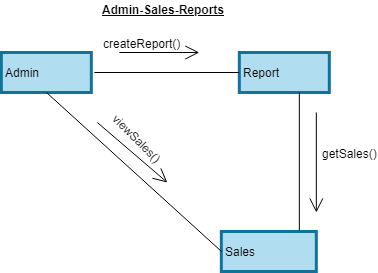

The diagram above was exported from draw.io. Its source (the exported page's mxGraphModel, read from the mxfile embedded in the PNG):
<mxGraphModel dx="840" dy="435" grid="1" gridSize="10" guides="1" tooltips="1" connect="1" arrows="1" fold="1" page="1" pageScale="1" pageWidth="850" pageHeight="1100" math="0" shadow="0">
  <root>
    <mxCell id="kFcm65EjwVKRaRlVLQR6-0" />
    <mxCell id="kFcm65EjwVKRaRlVLQR6-1" parent="kFcm65EjwVKRaRlVLQR6-0" />
    <mxCell id="bfiDFv2BdGr5EmxcFhXW-0" value="&lt;u&gt;&lt;b&gt;Admin-Sales-Reports&lt;/b&gt;&lt;/u&gt;" style="text;html=1;resizable=0;points=[];autosize=1;align=left;verticalAlign=top;spacingTop=-4;fontColor=#000000;" vertex="1" parent="kFcm65EjwVKRaRlVLQR6-1">
      <mxGeometry x="169" y="40" width="140" height="20" as="geometry" />
    </mxCell>
    <mxCell id="bfiDFv2BdGr5EmxcFhXW-1" value="&lt;div style=&quot;text-align: center&quot;&gt;&lt;span&gt;Admin&lt;/span&gt;&lt;/div&gt;" style="rounded=0;whiteSpace=wrap;html=1;strokeColor=#10739e;strokeWidth=3;align=left;fillColor=#b1ddf0;" vertex="1" parent="kFcm65EjwVKRaRlVLQR6-1">
      <mxGeometry x="69.83331298828125" y="92" width="90" height="40" as="geometry" />
    </mxCell>
    <mxCell id="bfiDFv2BdGr5EmxcFhXW-2" value="&lt;div style=&quot;text-align: center&quot;&gt;&lt;span&gt;Report&lt;/span&gt;&lt;/div&gt;" style="rounded=0;whiteSpace=wrap;html=1;strokeColor=#10739e;strokeWidth=3;align=left;fillColor=#b1ddf0;" vertex="1" parent="kFcm65EjwVKRaRlVLQR6-1">
      <mxGeometry x="307.83331298828125" y="92" width="90" height="40" as="geometry" />
    </mxCell>
    <mxCell id="bfiDFv2BdGr5EmxcFhXW-3" value="&lt;div style=&quot;text-align: center&quot;&gt;&lt;span&gt;Sales&lt;/span&gt;&lt;/div&gt;" style="rounded=0;whiteSpace=wrap;html=1;strokeColor=#10739e;strokeWidth=3;align=left;fillColor=#b1ddf0;" vertex="1" parent="kFcm65EjwVKRaRlVLQR6-1">
      <mxGeometry x="289.83331298828125" y="271" width="95" height="40" as="geometry" />
    </mxCell>
    <mxCell id="bfiDFv2BdGr5EmxcFhXW-4" value="" style="endArrow=open;endFill=1;endSize=12;html=1;strokeWidth=1;fontColor=#000000;" edge="1" parent="kFcm65EjwVKRaRlVLQR6-1">
      <mxGeometry width="160" relative="1" as="geometry">
        <mxPoint x="187.83331298828125" y="92" as="sourcePoint" />
        <mxPoint x="267.83331298828125" y="92" as="targetPoint" />
      </mxGeometry>
    </mxCell>
    <mxCell id="bfiDFv2BdGr5EmxcFhXW-5" value="createReport()" style="text;html=1;resizable=0;points=[];align=center;verticalAlign=middle;labelBackgroundColor=#ffffff;fontColor=#000000;" vertex="1" connectable="0" parent="bfiDFv2BdGr5EmxcFhXW-4">
      <mxGeometry x="-0.6" y="2" relative="1" as="geometry">
        <mxPoint x="6" y="-8" as="offset" />
      </mxGeometry>
    </mxCell>
    <mxCell id="bfiDFv2BdGr5EmxcFhXW-6" value="" style="line;strokeWidth=1;html=1;fontColor=#000000;align=left;" vertex="1" parent="kFcm65EjwVKRaRlVLQR6-1">
      <mxGeometry x="162.83331298828125" y="107" width="145" height="10" as="geometry" />
    </mxCell>
    <mxCell id="bfiDFv2BdGr5EmxcFhXW-7" value="" style="line;strokeWidth=1;html=1;fontColor=#000000;align=left;direction=south;" vertex="1" parent="kFcm65EjwVKRaRlVLQR6-1">
      <mxGeometry x="362.83331298828125" y="132" width="10" height="138" as="geometry" />
    </mxCell>
    <mxCell id="bfiDFv2BdGr5EmxcFhXW-8" value="" style="endArrow=open;endFill=1;endSize=12;html=1;strokeWidth=1;fontColor=#000000;" edge="1" parent="kFcm65EjwVKRaRlVLQR6-1">
      <mxGeometry width="160" relative="1" as="geometry">
        <mxPoint x="384.83331298828125" y="152" as="sourcePoint" />
        <mxPoint x="384.83331298828125" y="252" as="targetPoint" />
      </mxGeometry>
    </mxCell>
    <mxCell id="bfiDFv2BdGr5EmxcFhXW-9" value="getSales()" style="text;html=1;resizable=0;points=[];align=center;verticalAlign=middle;labelBackgroundColor=#ffffff;fontColor=#000000;" vertex="1" connectable="0" parent="bfiDFv2BdGr5EmxcFhXW-8">
      <mxGeometry x="-0.4722" y="4" relative="1" as="geometry">
        <mxPoint x="29.5" y="14" as="offset" />
      </mxGeometry>
    </mxCell>
    <mxCell id="bfiDFv2BdGr5EmxcFhXW-10" value="" style="endArrow=none;html=1;strokeWidth=1;fontColor=#000000;exitX=0.5;exitY=1;exitDx=0;exitDy=0;entryX=0;entryY=0.5;entryDx=0;entryDy=0;" edge="1" parent="kFcm65EjwVKRaRlVLQR6-1" source="bfiDFv2BdGr5EmxcFhXW-1" target="bfiDFv2BdGr5EmxcFhXW-3">
      <mxGeometry width="50" height="50" relative="1" as="geometry">
        <mxPoint x="149.83331298828125" y="227" as="sourcePoint" />
        <mxPoint x="199.83331298828125" y="177" as="targetPoint" />
      </mxGeometry>
    </mxCell>
    <mxCell id="bfiDFv2BdGr5EmxcFhXW-11" value="" style="endArrow=open;endFill=1;endSize=12;html=1;strokeWidth=1;fontColor=#000000;" edge="1" parent="kFcm65EjwVKRaRlVLQR6-1">
      <mxGeometry width="160" relative="1" as="geometry">
        <mxPoint x="165.83331298828125" y="162" as="sourcePoint" />
        <mxPoint x="235.83331298828125" y="222" as="targetPoint" />
      </mxGeometry>
    </mxCell>
    <mxCell id="bfiDFv2BdGr5EmxcFhXW-12" value="viewSales()" style="text;html=1;resizable=0;points=[];align=center;verticalAlign=middle;labelBackgroundColor=#ffffff;fontColor=#000000;rotation=45;" vertex="1" connectable="0" parent="bfiDFv2BdGr5EmxcFhXW-11">
      <mxGeometry x="-0.4862" y="-2" relative="1" as="geometry">
        <mxPoint x="23" y="-2" as="offset" />
      </mxGeometry>
    </mxCell>
  </root>
</mxGraphModel>